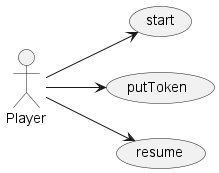

The diagram above was rendered by PlantUML. Its source (embedded in the PNG):
@startuml Connect4
left to right direction

:Player:
Player --> (start)
Player --> (putToken)
Player --> (resume)
@enduml